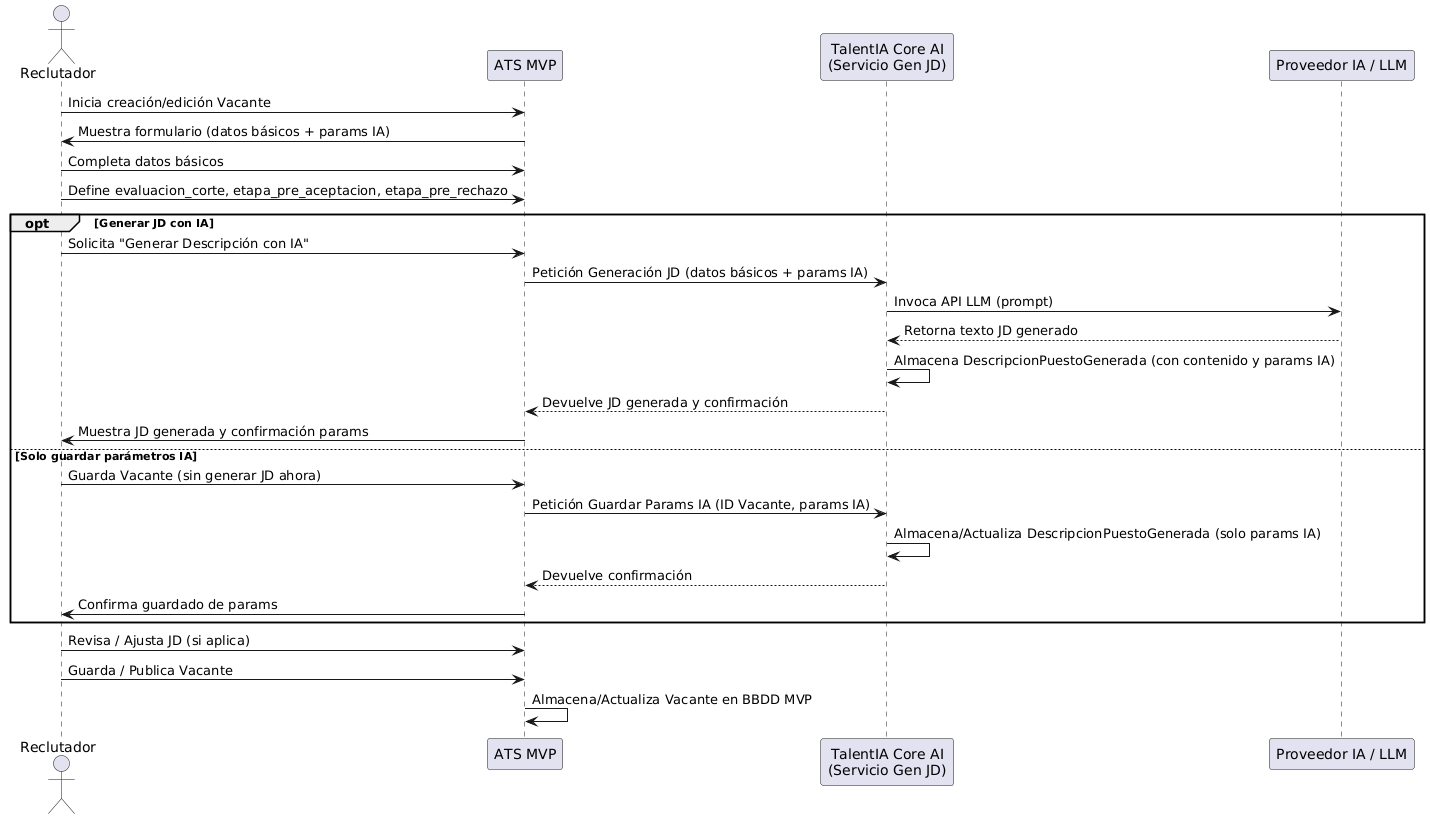

The diagram above was rendered by PlantUML. Its source (embedded in the PNG):
@startuml
' Diagrama de Secuencia para UC-1 (Revisado)
actor "Reclutador" as R
participant "ATS MVP" as MVP
participant "TalentIA Core AI\n(Servicio Gen JD)" as CoreAI_JD
participant "Proveedor IA / LLM" as LLM

R -> MVP: Inicia creación/edición Vacante
MVP -> R: Muestra formulario (datos básicos + params IA)
R -> MVP: Completa datos básicos
R -> MVP: Define evaluacion_corte, etapa_pre_aceptacion, etapa_pre_rechazo
opt Generar JD con IA
    R -> MVP: Solicita "Generar Descripción con IA"
    MVP -> CoreAI_JD: Petición Generación JD (datos básicos + params IA)
    CoreAI_JD -> LLM: Invoca API LLM (prompt)
    LLM --> CoreAI_JD: Retorna texto JD generado
    CoreAI_JD -> CoreAI_JD: Almacena DescripcionPuestoGenerada (con contenido y params IA)
    CoreAI_JD --> MVP: Devuelve JD generada y confirmación
    MVP -> R: Muestra JD generada y confirmación params
else Solo guardar parámetros IA
    R -> MVP: Guarda Vacante (sin generar JD ahora)
    MVP -> CoreAI_JD: Petición Guardar Params IA (ID Vacante, params IA)
    CoreAI_JD -> CoreAI_JD: Almacena/Actualiza DescripcionPuestoGenerada (solo params IA)
    CoreAI_JD --> MVP: Devuelve confirmación
    MVP -> R: Confirma guardado de params
end
R -> MVP: Revisa / Ajusta JD (si aplica)
R -> MVP: Guarda / Publica Vacante
MVP -> MVP: Almacena/Actualiza Vacante en BBDD MVP
@enduml